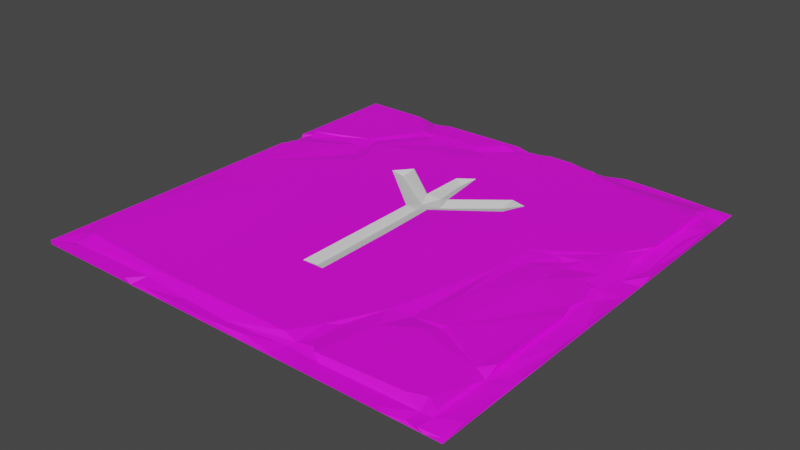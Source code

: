 # Source: Tiles_rune_02.blend  (saved by Blender 2.93.20; exported with 4.5.12 LTS)
import bpy
from mathutils import Matrix  # noqa: F401  (used for matrix-valued properties, if any)

bpy.ops.wm.read_factory_settings(use_empty=True)
scene = bpy.context.scene
scene.name = 'Scene'

# ---- collections
col_collection = bpy.data.collections.new('Collection'); scene.collection.children.link(col_collection)

# ---- images (referenced by path relative to the original .blend; pixels are not part of the script)
import os
ASSET_DIR = os.environ.get("B2B_ASSET_DIR", "")  # directory of the original .blend (textures are referenced by path, not embedded)
HERE = os.path.dirname(os.path.abspath(__file__))  # packed textures are extracted next to this script under _unpacked/

def load_image(name, relpath, width, height, colorspace="sRGB"):
    """Load a texture the original file referenced (path relative to the .blend, or extracted next to this script)."""
    p = next((c for c in (os.path.join(HERE, relpath), os.path.join(ASSET_DIR, relpath)) if relpath and os.path.exists(c)), "")
    if p:
        img = bpy.data.images.load(p, check_existing=True)
        img.name = name
    else:  # same state as the original file: an image datablock whose file is absent (Cycles renders it pink)
        img = bpy.data.images.new(name, width, height)
        img.source = "FILE"
        img.filepath = "//" + (relpath or name)
    img.colorspace_settings.name = colorspace
    return img
img_file335 = load_image('file335', 'Dungeons_Texture.psd', 1024, 1024, 'sRGB')

# ---- materials (node trees are filled in below, after node groups)
mat_lambert252 = bpy.data.materials.new('lambert252')
mat_lambert252.use_transparent_shadow = False
mat_lambert252.diffuse_color = (1.0, 1.0, 1.0, 1.0)
mat_lambert252.roughness = 0.5528
mat_rune = bpy.data.materials.new('rune')
mat_rune.use_transparent_shadow = False

# ---- node groups
ng_auto_smooth = bpy.data.node_groups.new('Auto Smooth', 'GeometryNodeTree')
_s = ng_auto_smooth.interface.new_socket(name='Geometry', in_out='OUTPUT', socket_type='NodeSocketGeometry')
_s = ng_auto_smooth.interface.new_socket(name='Geometry', in_out='INPUT', socket_type='NodeSocketGeometry')
_s = ng_auto_smooth.interface.new_socket(name='Angle', in_out='INPUT', socket_type='NodeSocketFloat')
_s.subtype = 'ANGLE'
_s.min_value = 0.0
_s.max_value = 3.142
ng_auto_smooth.is_modifier = True
_N = ng_auto_smooth.nodes; _L = ng_auto_smooth.links
n0 = _N.new('NodeGroupOutput'); n0.name = 'Group Output'; n0.location = (480, -100)
n1 = _N.new('NodeGroupInput'); n1.name = 'Group Input'; n1.location = (-420, -300)
n2 = _N.new('NodeGroupInput'); n2.name = 'Group Input.001'; n2.location = (-60, -100)
n3 = _N.new('GeometryNodeSetShadeSmooth'); n3.name = 'Set Shade Smooth'; n3.location = (120, -100)
n3.domain = 'EDGE'
n4 = _N.new('GeometryNodeSetShadeSmooth'); n4.name = 'Set Shade Smooth.001'; n4.location = (300, -100)
n5 = _N.new('GeometryNodeInputMeshEdgeAngle'); n5.name = 'Edge Angle'; n5.location = (-420, -220)
n6 = _N.new('GeometryNodeInputEdgeSmooth'); n6.name = 'Is Edge Smooth'; n6.location = (-60, -160)
n7 = _N.new('GeometryNodeInputShadeSmooth'); n7.name = 'Is Face Smooth'; n7.location = (-240, -340)
n8 = _N.new('FunctionNodeBooleanMath'); n8.name = 'Boolean Math'; n8.location = (-60, -220)
n9 = _N.new('FunctionNodeCompare'); n9.name = 'Compare'; n9.location = (-240, -180)
n9.operation = 'LESS_EQUAL'
_L.new(n5.outputs[0], n9.inputs[0])
_L.new(n4.outputs[0], n0.inputs[0])
_L.new(n1.outputs[1], n9.inputs[1])
_L.new(n9.outputs[0], n8.inputs[0])
_L.new(n7.outputs[0], n8.inputs[1])
_L.new(n2.outputs[0], n3.inputs[0])
_L.new(n6.outputs[0], n3.inputs[1])
_L.new(n3.outputs[0], n4.inputs[0])
_L.new(n8.outputs[0], n3.inputs[2])
n0.is_active_output = True

# ---- material node trees
mat_lambert252.use_nodes = True; mat_lambert252.node_tree.nodes.clear()
_N = mat_lambert252.node_tree.nodes; _L = mat_lambert252.node_tree.links
n0 = _N.new('ShaderNodeBsdfPrincipled'); n0.name = 'Principled BSDF'; n0.location = (10, 300)
n0.distribution = 'GGX'
n0.subsurface_method = 'BURLEY'
n0.inputs[2].default_value = 0.5528
n0.inputs[3].default_value = 1.45
n0.inputs[27].default_value = (0.0, 0.0, 0.0, 1.0)
n0.inputs[28].default_value = 1.0
n1 = _N.new('ShaderNodeOutputMaterial'); n1.name = 'Material Output'; n1.location = (300, 300)
n2 = _N.new('ShaderNodeNormalMap'); n2.name = 'Normal Map'; n2.location = (-300, -300)
n2.label = 'Normal/Map'
n3 = _N.new('ShaderNodeTexImage'); n3.name = 'Image Texture'; n3.location = (-300, 600)
n3.image = img_file335
_L.new(n0.outputs[0], n1.inputs[0])
_L.new(n2.outputs[0], n0.inputs[5])
_L.new(n3.outputs[0], n0.inputs[0])
n1.is_active_output = True
mat_rune.use_nodes = True; mat_rune.node_tree.nodes.clear()
_N = mat_rune.node_tree.nodes; _L = mat_rune.node_tree.links
n0 = _N.new('ShaderNodeBsdfPrincipled'); n0.name = 'Principled BSDF'; n0.location = (10, 300)
n0.distribution = 'GGX'
n0.subsurface_method = 'BURLEY'
n0.inputs[3].default_value = 1.45
n0.inputs[27].default_value = (0.0, 0.0, 0.0, 1.0)
n0.inputs[28].default_value = 1.0
n1 = _N.new('ShaderNodeOutputMaterial'); n1.name = 'Material Output'; n1.location = (300, 300)
_L.new(n0.outputs[0], n1.inputs[0])
n1.is_active_output = True

# ---- world
world_world = bpy.data.worlds.new('World'); scene.world = world_world
world_world.use_nodes = True; world_world.node_tree.nodes.clear()
_N = world_world.node_tree.nodes; _L = world_world.node_tree.links
n0 = _N.new('ShaderNodeOutputWorld'); n0.name = 'World Output'; n0.location = (300, 300)
n1 = _N.new('ShaderNodeBackground'); n1.name = 'Background'; n1.location = (10, 300)
n1.inputs[0].default_value = (0.05088, 0.05088, 0.05088, 1.0)
_L.new(n1.outputs[0], n0.inputs[0])
n0.is_active_output = True
world_world.color = (0.05088, 0.05088, 0.05088)
world_world.use_sun_shadow = False
world_world.sun_shadow_jitter_overblur = 0.0

# ---- meshes
me_mesh = bpy.data.meshes.new('Mesh')
me_mesh.from_pydata([(1.19, 0.04266, 4.998), (1.268, 3.725e-09, 5.0), (1.425, 0.01656, 4.972), (1.934, 0.04315, 4.995), (2.354, 0.03518, 4.987), (2.772, 0.03808, 4.949), (2.772, -3.725e-09, 5.0), (3.28, 1.863e-09, 5.0), (3.515, 0.04264, 4.998), (4.617, 0.02059, 4.977), (4.96, 0.01364, 4.96), (5.0, 0.0, 5.0), (3.142, 0.01946, 4.993), (4.377, 5.588e-09, 5.0), (-0.0006332, 0.04264, 4.998), (1.464, -3.725e-09, 5.0), (2.225, -5.588e-09, 5.0), (1.758, 1.863e-09, 5.0), (4.357, 0.04269, 4.998), (3.163, -5.588e-09, 5.0), (4.807, -7.451e-09, 5.0), (4.75, 0.03099, 4.992), (0.2216, 0.02412, 4.858), (2.46, 0.03045, 4.897), (0.118, 0.04468, 4.704), (1.328, 0.04198, 4.841), (1.953, 0.03407, 4.877), (0.3701, 0.04266, 4.859), (3.592, 0.04476, 4.862), (4.706, -0.0008, 2.44), (3.182, 0.04198, 4.838), (4.998, 4e-05, 4.55), (4.65, 0.03949, 4.838), (3.244, 0.0656, 4.775), (3.43, 0.0853, 4.752), (0.0, 0.0, 5.0), (4.622, 0.0946, 4.694), (3.079, 0.1006, 4.748), (4.767, 0.0764, 4.765), (4.993, 0.03389, 4.706), (0.3021, 0.1006, 4.694), (1.555, 0.08547, 4.745), (3.496, 0.09984, 4.819), (4.784, 0.04511, 4.842), (4.777, 0.08398, 4.33), (4.998, 4e-05, 4.081), (3.368, 0.08185, 4.33), (0.1394, 0.09985, 4.348), (3.369, 0.08406, 4.602), (0.1713, 0.06459, 3.621), (3.269, 0.1006, 4.439), (2.299, 0.1006, 4.24), (4.803, 0.04526, 4.177), (4.441, 0.1006, 4.767), (3.896, 0.09833, 3.986), (4.984, 0.02978, 4.14), (3.624, 0.1006, 4.185), (4.891, 0.03267, 4.022), (4.786, 0.05337, 3.95), (4.675, 0.09334, 4.13), (4.785, 0.09988, 3.987), (0.07866, 0.04341, 3.905), (0.1394, 0.09981, 3.803), (4.098, 0.08197, 3.838), (2.571, 0.1005, 3.739), (0.2102, 0.1006, 3.531), (4.998, 5e-05, 3.515), (0.001305, 0.04138, 3.905), (0.0, -5.588e-09, 3.612), (2.444, 0.06354, 3.676), (3.752, 0.06917, 3.821), (3.55, 0.1006, 3.876), (4.114, 0.1006, 3.785), (2.571, 0.1006, 2.822), (2.317, 0.1006, 3.739), (3.86, 0.1006, 2.586), (0.0, -5.588e-09, 2.868), (4.998, 0.04263, 3.358), (3.896, 0.1006, 3.331), (4.998, 5e-05, 2.421), (2.316, 0.1006, 2.176), (-0.0001678, 0.04267, 2.907), (0.1375, 0.05432, 2.768), (0.169, 0.08236, 3.076), (4.993, 0.02648, 2.979), (4.786, 0.05426, 2.986), (0.3384, 0.1006, 2.705), (4.785, 0.09984, 3.004), (2.426, 0.06162, 2.131), (4.998, 0.03726, 2.732), (4.771, 0.07654, 2.645), (4.773, 0.05471, 2.605), (1.132, -0.0008, 0.5653), (4.15, 0.09438, 2.385), (4.745, 0.0885, 2.804), (4.537, 0.08426, 2.297), (3.988, 0.08411, 2.371), (4.285, 0.1006, 2.586), (4.701, 0.06986, 2.369), (4.846, 0.0254, 2.48), (-0.0002518, 0.04262, 2.538), (4.258, 0.06265, 2.112), (4.819, 0.04048, 2.343), (4.991, 0.02632, 2.266), (4.311, 0.06583, 2.211), (4.821, 0.04198, 2.069), (0.1394, 0.09981, 2.495), (2.535, 0.08456, 2.095), (4.131, 0.08441, 2.075), (4.998, 5e-05, 1.952), (3.189, 0.1006, 1.651), (4.404, 0.09375, 2.004), (2.589, 0.059, 1.948), (4.746, 0.06749, 1.712), (-0.000267, 0.04265, 1.718), (4.586, 0.09973, 1.676), (4.661, 0.07266, 2.11), (0.1393, 0.0998, 1.713), (2.464, 0.06492, 1.768), (0.0, -1.863e-09, 1.737), (0.1174, 0.04534, 2.029), (4.796, 0.03571, 1.637), (2.571, 0.09963, 1.786), (2.315, 0.09989, 1.821), (4.998, 0.03413, 1.776), (2.372, 0.05138, 1.986), (3.097, 0.06129, 1.532), (0.1431, 0.06142, 1.625), (1.628, 0.1004, 1.587), (1.083, 0.1006, 1.623), (0.0441, 0.00651, 1.578), (4.76, 0.08635, 1.422), (1.773, 0.06311, 1.568), (0.2145, 0.06496, 1.439), (3.878, 0.1006, 2.177), (3.294, 0.1006, 1.397), (3.115, 0.1005, 1.351), (2.426, 0.06438, 1.349), (0.9746, 0.0846, 1.496), (4.998, 4e-05, 1.503), (0.7922, 0.1006, 1.295), (4.771, 0.05349, 1.057), (1.789, 0.1006, 1.396), (0.0, -1.863e-09, 1.386), (4.998, 2.5e-05, 0.7589), (-0.0002518, 0.04262, 1.366), (2.316, 0.1006, 1.297), (0.1375, 0.05432, 1.315), (1.119, 0.1006, 1.422), (0.1393, 0.0998, 1.313), (0.69, 0.07598, 1.256), (3.406, 0.1005, 0.2234), (0.4821, 0.08325, 1.196), (0.8104, 0.1001, 1.059), (0.9271, 0.07477, 1.225), (0.973, 0.1006, 1.186), (2.492, 0.1006, 1.168), (4.903, 0.01316, 1.659), (4.94, 0.04476, 0.8973), (5.0, 0.03103, 1.17), (0.1394, 0.09985, 0.423), (0.9058, 0.08331, 1.02), (-0.0001678, 0.04267, 0.837), (4.88, 0.02221, 0.915), (4.786, 0.05436, 0.6963), (3.951, 0.1006, 0.3408), (0.0, 0.0, 0.0), (1.429, 0.08702, 0.515), (4.998, 0.04263, 0.5442), (1.591, 0.08012, 0.6125), (1.982, 0.08394, 0.5119), (2.154, 0.1005, 0.6399), (2.172, 0.07002, 0.5328), (1.247, 0.07775, 0.5149), (1.282, 0.1006, 0.4594), (1.982, 0.1006, 0.3869), (4.785, 0.09982, 1.332), (4.785, 0.09978, 0.4775), (1.1, 0.09235, 0.4586), (1.155, 0.08472, 0.2429), (2.191, 0.06775, 0.3421), (1.119, 0.1006, 0.5681), (2.553, 0.09982, 0.1695), (0.1171, 0.04507, 0.1741), (4.802, 0.04273, 0.329), (0.1395, 0.09978, 0.1859), (2.42, 0.07023, 0.2339), (4.729, 0.07804, 0.2864), (-0.0004959, 0.04257, -0.0004807), (5.0, 1.863e-09, 0.3204), (3.406, 0.09984, 0.1695), (1.131, 0.04453, 0.1361), (1.137, 0.09754, 0.1731), (3.097, 0.09982, 0.1695), (0.9189, 0.09982, 0.1696), (2.325, 0.04143, 0.1605), (2.172, 0.09881, 0.171), (0.9902, 0.05412, 0.1683), (3.437, 0.04515, 0.1557), (3.729, 0.04476, 0.1358), (3.085, -0.0008, 0.3114), (2.559, 0.04515, 0.1557), (4.987, 0.02266, 0.1626), (1.229, 0.04462, 0.01779), (2.266, 0.04263, -0.0002823), (4.527, 0.0187, 0.07996), (3.007, 0.04262, -0.0002518), (4.823, 0.04334, 0.07892), (2.441, 9.313e-09, 0.0), (4.473, 1.863e-09, 0.0), (4.784, 0.04347, 0.1783), (0.995, -1.863e-09, 0.0), (3.71, 0.04256, -0.0001907), (0.7411, 0.04262, -0.0002518), (2.714, 0.04266, -0.0003014), (4.147, 0.0328, -0.001053), (1.347, -1.863e-09, 0.0), (3.456, 7.451e-09, 0.0), (4.659, 0.02117, 0.01725), (3.339, -1.863e-09, 0.0), (5.0, 0.0, 0.0)], [], [(5, 6, 12), (18, 8, 13), (3, 16, 4), (5, 4, 6), (3, 2, 17), (21, 9, 20), (0, 14, 35), (1, 0, 35), (2, 1, 15), (9, 18, 13), (20, 9, 13), (10, 21, 20), (10, 20, 11), (2, 15, 17), (6, 4, 16), (8, 7, 13), (8, 12, 7), (43, 9, 21), (6, 19, 12), (19, 7, 12), (5, 23, 4), (68, 1, 35), (68, 15, 1), (17, 16, 3), (19, 13, 7), (20, 31, 11), (22, 14, 27), (1, 25, 0), (25, 1, 2), (26, 2, 3), (30, 12, 8), (32, 18, 9), (29, 13, 19), (29, 20, 13), (25, 2, 26), (30, 5, 12), (28, 30, 8), (39, 10, 11), (15, 68, 17), (27, 14, 0), (25, 27, 0), (26, 3, 4), (23, 26, 4), (43, 32, 9), (68, 16, 17), (68, 6, 16), (30, 23, 5), (28, 8, 18), (43, 21, 10), (39, 43, 10), (31, 39, 11), (22, 24, 14), (28, 33, 30), (32, 28, 18), (27, 40, 22), (42, 34, 28), (53, 42, 32), (37, 23, 33), (42, 28, 32), (38, 32, 43), (25, 26, 41), (23, 30, 33), (33, 28, 34), (40, 24, 22), (23, 37, 26), (68, 19, 6), (41, 27, 25), (36, 53, 32), (38, 36, 32), (41, 40, 27), (37, 41, 26), (50, 51, 37), (51, 41, 37), (48, 33, 34), (33, 50, 37), (48, 34, 42), (44, 36, 38), (67, 14, 24), (51, 129, 41), (48, 50, 33), (61, 67, 24), (129, 40, 41), (45, 31, 20), (39, 31, 55), (43, 44, 38), (55, 43, 39), (46, 50, 48), (68, 29, 19), (42, 56, 48), (53, 54, 42), (40, 47, 24), (44, 53, 36), (24, 47, 61), (14, 67, 35), (45, 20, 29), (47, 49, 61), (55, 31, 45), (56, 42, 54), (40, 62, 47), (44, 54, 53), (43, 52, 44), (52, 59, 44), (52, 43, 55), (71, 51, 50), (46, 71, 50), (56, 46, 48), (47, 62, 49), (59, 54, 44), (55, 57, 52), (29, 66, 45), (60, 59, 52), (57, 58, 52), (71, 46, 56), (55, 45, 66), (70, 71, 56), (58, 60, 52), (54, 70, 56), (63, 70, 54), (59, 63, 54), (65, 62, 40), (87, 59, 60), (59, 72, 63), (64, 74, 51), (64, 51, 71), (77, 55, 66), (129, 65, 40), (129, 51, 74), (72, 70, 63), (87, 72, 59), (49, 67, 61), (62, 65, 49), (64, 69, 74), (77, 57, 55), (67, 68, 35), (87, 60, 58), (67, 81, 68), (49, 82, 67), (69, 80, 74), (69, 64, 73), (69, 88, 80), (78, 70, 72), (81, 67, 82), (68, 92, 29), (75, 71, 70), (78, 75, 70), (68, 81, 76), (77, 58, 57), (87, 58, 85), (83, 49, 65), (49, 83, 82), (77, 85, 58), (72, 97, 78), (79, 66, 29), (86, 83, 65), (80, 129, 74), (77, 84, 85), (84, 77, 66), (73, 64, 71), (129, 86, 65), (84, 66, 79), (96, 75, 78), (94, 72, 87), (94, 87, 85), (89, 84, 79), (93, 78, 97), (84, 91, 85), (93, 96, 78), (88, 69, 73), (76, 92, 68), (106, 82, 83), (94, 97, 72), (99, 91, 84), (94, 85, 91), (89, 99, 84), (82, 100, 81), (81, 100, 76), (90, 94, 91), (90, 95, 94), (75, 73, 71), (98, 95, 90), (99, 98, 91), (98, 90, 91), (103, 99, 89), (86, 106, 83), (75, 134, 73), (103, 89, 79), (96, 134, 75), (95, 97, 94), (103, 102, 99), (95, 104, 97), (103, 79, 109), (99, 102, 98), (101, 96, 93), (104, 93, 97), (110, 107, 73), (104, 101, 93), (95, 116, 104), (102, 95, 98), (134, 110, 73), (102, 116, 95), (108, 134, 96), (108, 96, 101), (105, 116, 102), (103, 105, 102), (88, 73, 107), (88, 125, 80), (120, 100, 82), (29, 109, 79), (111, 104, 116), (109, 105, 103), (100, 119, 76), (113, 116, 105), (111, 108, 101), (104, 111, 101), (112, 88, 107), (112, 125, 88), (120, 114, 100), (106, 86, 129), (100, 114, 119), (134, 108, 115), (111, 115, 108), (115, 111, 116), (126, 112, 107), (118, 125, 112), (106, 120, 82), (124, 157, 105), (109, 124, 105), (106, 117, 120), (110, 126, 107), (118, 112, 122), (119, 92, 76), (105, 121, 113), (157, 121, 105), (118, 123, 125), (128, 129, 80), (113, 115, 116), (117, 127, 120), (127, 114, 120), (118, 137, 123), (138, 106, 129), (112, 126, 122), (133, 127, 117), (131, 115, 113), (156, 118, 122), (80, 132, 128), (132, 125, 123), (125, 132, 80), (114, 130, 119), (148, 129, 128), (176, 134, 115), (156, 137, 118), (131, 113, 121), (159, 124, 139), (139, 124, 109), (131, 176, 115), (127, 130, 114), (159, 157, 124), (142, 132, 123), (134, 135, 110), (135, 126, 110), (130, 143, 119), (146, 142, 123), (121, 141, 131), (157, 141, 121), (143, 92, 119), (148, 138, 129), (137, 146, 123), (122, 126, 136), (127, 133, 130), (29, 139, 109), (140, 150, 117), (140, 117, 106), (132, 142, 128), (150, 133, 117), (128, 142, 148), (147, 130, 133), (140, 106, 138), (136, 156, 122), (144, 139, 29), (130, 147, 143), (176, 165, 134), (136, 126, 135), (176, 131, 141), (147, 145, 143), (149, 147, 133), (155, 142, 146), (151, 135, 134), (165, 151, 134), (135, 151, 136), (152, 133, 150), (142, 155, 148), (152, 149, 133), (138, 154, 140), (154, 138, 148), (155, 154, 148), (151, 156, 136), (152, 153, 149), (154, 150, 140), (156, 146, 137), (153, 150, 154), (160, 149, 153), (146, 156, 155), (153, 152, 150), (159, 139, 144), (161, 153, 154), (163, 141, 157), (159, 158, 157), (158, 163, 157), (147, 162, 145), (145, 162, 143), (176, 141, 164), (160, 147, 149), (166, 92, 143), (147, 183, 162), (194, 160, 153), (168, 158, 159), (143, 162, 166), (159, 144, 168), (155, 161, 154), (161, 181, 153), (181, 194, 153), (163, 164, 141), (155, 169, 167), (168, 163, 158), (168, 164, 163), (173, 181, 161), (155, 173, 161), (167, 173, 155), (171, 169, 155), (171, 155, 156), (168, 144, 189), (170, 169, 171), (160, 183, 147), (177, 176, 164), (184, 164, 168), (172, 170, 171), (175, 169, 170), (178, 181, 173), (174, 173, 167), (174, 178, 173), (175, 174, 167), (175, 167, 169), (177, 164, 184), (92, 200, 29), (179, 178, 174), (177, 165, 176), (180, 170, 172), (182, 172, 171), (189, 184, 168), (182, 171, 156), (160, 185, 183), (196, 170, 180), (187, 165, 177), (185, 160, 194), (178, 194, 181), (186, 180, 172), (182, 186, 172), (196, 175, 170), (187, 177, 184), (195, 196, 180), (183, 188, 162), (29, 200, 217), (29, 209, 144), (209, 189, 144), (186, 195, 180), (187, 184, 210), (197, 194, 178), (179, 197, 178), (192, 175, 196), (189, 210, 184), (199, 151, 165), (191, 197, 179), (174, 192, 179), (192, 174, 175), (151, 193, 156), (187, 205, 165), (192, 191, 179), (193, 182, 156), (205, 199, 165), (162, 188, 166), (202, 189, 220), (190, 193, 151), (207, 210, 189), (192, 196, 195), (193, 190, 198), (190, 151, 198), (182, 201, 186), (201, 182, 198), (182, 193, 198), (192, 195, 191), (151, 199, 198), (183, 185, 194), (183, 194, 197), (201, 195, 186), (202, 207, 189), (203, 191, 195), (204, 203, 195), (208, 204, 195), (201, 208, 195), (206, 214, 198), (217, 198, 199), (210, 205, 187), (209, 29, 217), (197, 213, 183), (198, 214, 201), (207, 218, 210), (92, 208, 200), (209, 220, 189), (211, 213, 197), (211, 197, 191), (203, 211, 191), (219, 206, 198), (217, 219, 198), (215, 199, 205), (218, 205, 210), (208, 201, 214), (212, 217, 199), (215, 212, 199), (220, 207, 202), (166, 211, 92), (216, 208, 92), (208, 219, 200), (219, 217, 200), (213, 188, 183), (216, 92, 211), (218, 215, 205), (220, 218, 207), (212, 215, 217), (188, 213, 166), (211, 203, 216), (203, 204, 216), (208, 216, 204), (214, 219, 208), (214, 206, 219), (215, 218, 209), (217, 215, 209), (218, 220, 209), (166, 213, 211)])
me_mesh.polygons.foreach_set('use_smooth', [True] * 438)
me_mesh.polygons.foreach_set('material_index', [0, 0, 0, 0, 0, 0, 0, 0, 0, 0, 0, 0, 0, 0, 0, 0, 0, 0, 0, 0, 0, 0, 0, 0, 0, 0, 0, 0, 0, 0, 0, 0, 0, 0, 0, 0, 0, 0, 0, 0, 0, 0, 0, 0, 0, 0, 0, 0, 0, 0, 0, 0, 0, 0, 0, 0, 0, 0, 0, 0, 0, 0, 0, 0, 0, 0, 0, 0, 0, 0, 0, 0, 0, 0, 0, 0, 0, 0, 0, 0, 0, 0, 0, 0, 0, 0, 0, 0, 0, 0, 0, 0, 0, 0, 0, 0, 0, 0, 0, 0, 0, 0, 0, 0, 0, 0, 0, 0, 0, 0, 0, 0, 0, 0, 0, 0, 0, 0, 0, 0, 0, 0, 0, 0, 0, 0, 0, 0, 0, 0, 0, 1, 0, 0, 0, 0, 0, 1, 1, 1, 0, 0, 0, 0, 0, 0, 0, 0, 0, 0, 0, 0, 0, 0, 0, 0, 0, 0, 0, 0, 0, 0, 0, 0, 0, 0, 0, 1, 0, 0, 0, 0, 0, 0, 0, 0, 0, 0, 0, 0, 0, 0, 0, 0, 0, 0, 0, 0, 0, 0, 0, 0, 0, 0, 0, 0, 0, 0, 0, 0, 0, 0, 0, 0, 1, 1, 0, 0, 0, 0, 0, 0, 0, 0, 1, 1, 0, 0, 0, 0, 0, 0, 1, 1, 0, 0, 0, 0, 1, 1, 0, 0, 0, 1, 0, 0, 0, 0, 1, 0, 1, 0, 0, 1, 1, 1, 1, 0, 0, 0, 1, 0, 0, 0, 0, 0, 0, 1, 0, 1, 0, 0, 0, 0, 0, 0, 1, 1, 0, 0, 0, 0, 1, 0, 0, 0, 0, 0, 0, 0, 0, 1, 0, 0, 0, 0, 0, 0, 0, 0, 0, 0, 0, 0, 0, 0, 0, 0, 1, 0, 0, 0, 0, 0, 0, 0, 0, 0, 0, 0, 0, 0, 0, 0, 0, 0, 0, 0, 0, 0, 0, 0, 0, 0, 0, 0, 0, 0, 0, 0, 0, 0, 0, 0, 0, 0, 0, 0, 0, 0, 0, 0, 0, 0, 0, 0, 0, 0, 0, 0, 0, 0, 0, 0, 0, 0, 0, 0, 0, 0, 0, 0, 0, 0, 0, 0, 0, 0, 0, 0, 0, 0, 0, 0, 0, 0, 0, 0, 0, 0, 0, 0, 0, 0, 0, 0, 0, 0, 0, 0, 0, 0, 0, 0, 0, 0, 0, 0, 0, 0, 0, 0, 0, 0, 0, 0, 0, 0, 0, 0, 0, 0, 0, 0, 0, 0, 0, 0, 0, 0, 0, 0, 0, 0, 0, 0, 0, 0, 0, 0, 0, 0, 0, 0, 0, 0, 0, 0])
_uv = me_mesh.uv_layers.new(name='map1')
_uv.uv.foreach_set('vector', [0.1998, 0.2786, 0.1998, 0.2786, 0.1998, 0.2786, 0.1998, 0.2786, 0.1998, 0.2786, 0.1998, 0.2786, 0.1998, 0.2786, 0.1998, 0.2786, 0.1998, 0.2786, 0.1998, 0.2786, 0.1998, 0.2786, 0.1998, 0.2786, 0.1998, 0.2786, 0.1998, 0.2786, 0.1998, 0.2786, 0.1998, 0.2786, 0.1998, 0.2786, 0.1998, 0.2786, 0.1998, 0.2786, 0.1998, 0.2786, 0.1998, 0.2786, 0.1998, 0.2786, 0.1998, 0.2786, 0.1998, 0.2786, 0.1998, 0.2786, 0.1998, 0.2786, 0.1998, 0.2786, 0.1998, 0.2786, 0.1998, 0.2786, 0.1998, 0.2786, 0.1998, 0.2786, 0.1998, 0.2786, 0.1998, 0.2786, 0.1998, 0.2786, 0.1998, 0.2786, 0.1998, 0.2786, 0.1998, 0.2786, 0.1998, 0.2786, 0.1998, 0.2786, 0.1998, 0.2786, 0.1998, 0.2786, 0.1998, 0.2786, 0.1998, 0.2786, 0.1998, 0.2786, 0.1998, 0.2786, 0.1998, 0.2786, 0.1998, 0.2786, 0.1998, 0.2786, 0.1998, 0.2786, 0.1998, 0.2786, 0.1998, 0.2786, 0.1998, 0.2786, 0.1998, 0.2786, 0.1998, 0.2786, 0.1998, 0.2786, 0.1998, 0.2786, 0.1998, 0.2786, 0.1998, 0.2786, 0.1998, 0.2786, 0.1998, 0.2786, 0.1998, 0.2786, 0.1998, 0.2786, 0.1998, 0.2786, 0.1998, 0.2786, 0.1998, 0.2786, 0.1998, 0.2786, 0.1998, 0.2786, 0.1998, 0.2786, 0.1998, 0.2786, 0.1998, 0.2786, 0.1998, 0.2786, 0.1998, 0.2786, 0.1998, 0.2786, 0.1998, 0.2786, 0.1998, 0.2786, 0.1998, 0.2786, 0.1998, 0.2786, 0.1998, 0.2786, 0.1998, 0.2786, 0.1998, 0.2786, 0.1998, 0.2786, 0.1998, 0.2786, 0.1998, 0.2786, 0.1998, 0.2786, 0.1998, 0.2786, 0.1998, 0.2786, 0.1998, 0.2786, 0.1998, 0.2786, 0.1998, 0.2786, 0.1998, 0.2786, 0.1998, 0.2786, 0.1998, 0.2786, 0.1998, 0.2786, 0.1998, 0.2786, 0.1998, 0.2786, 0.1998, 0.2786, 0.1998, 0.2786, 0.1998, 0.2786, 0.1998, 0.2786, 0.1998, 0.2786, 0.1998, 0.2786, 0.1998, 0.2786, 0.1998, 0.2786, 0.1998, 0.2786, 0.1998, 0.2786, 0.1998, 0.2786, 0.1998, 0.2786, 0.1998, 0.2786, 0.1998, 0.2786, 0.1998, 0.2786, 0.1998, 0.2786, 0.1998, 0.2786, 0.1998, 0.2786, 0.1998, 0.2786, 0.1998, 0.2786, 0.1998, 0.2786, 0.1998, 0.2786, 0.1998, 0.2786, 0.1998, 0.2786, 0.1998, 0.2786, 0.1998, 0.2786, 0.1998, 0.2786, 0.1998, 0.2786, 0.1998, 0.2786, 0.1998, 0.2786, 0.1998, 0.2786, 0.1998, 0.2786, 0.1998, 0.2786, 0.1998, 0.2786, 0.1998, 0.2786, 0.1998, 0.2786, 0.1998, 0.2786, 0.1998, 0.2786, 0.1998, 0.2786, 0.1998, 0.2786, 0.1998, 0.2786, 0.1998, 0.2786, 0.1998, 0.2786, 0.1998, 0.2786, 0.1998, 0.2786, 0.1998, 0.2786, 0.1998, 0.2786, 0.1998, 0.2786, 0.1998, 0.2786, 0.1998, 0.2786, 0.1998, 0.2786, 0.1998, 0.2786, 0.1998, 0.2786, 0.1998, 0.2786, 0.1998, 0.2786, 0.1998, 0.2786, 0.1998, 0.2786, 0.1998, 0.2786, 0.1998, 0.2786, 0.1998, 0.2786, 0.1998, 0.2786, 0.1998, 0.2786, 0.1998, 0.2786, 0.1998, 0.2786, 0.1998, 0.2786, 0.1998, 0.2786, 0.1998, 0.2786, 0.1998, 0.2786, 0.1998, 0.2786, 0.1998, 0.2786, 0.1998, 0.2786, 0.1998, 0.2786, 0.1998, 0.2786, 0.1998, 0.2786, 0.1998, 0.2786, 0.1998, 0.2786, 0.1998, 0.2786, 0.1998, 0.2786, 0.1998, 0.2786, 0.1998, 0.2786, 0.1998, 0.2786, 0.1998, 0.2786, 0.1998, 0.2786, 0.1998, 0.2786, 0.1998, 0.2786, 0.1998, 0.2786, 0.1998, 0.2786, 0.1998, 0.2786, 0.1998, 0.2786, 0.1998, 0.2786, 0.1998, 0.2786, 0.1998, 0.2786, 0.1998, 0.2786, 0.1998, 0.2786, 0.1998, 0.2786, 0.1998, 0.2786, 0.1998, 0.2786, 0.1998, 0.2786, 0.1998, 0.2786, 0.1998, 0.2786, 0.1998, 0.2786, 0.1998, 0.2786, 0.1998, 0.2786, 0.1998, 0.2786, 0.1998, 0.2786, 0.1998, 0.2786, 0.1998, 0.2786, 0.1998, 0.2786, 0.1998, 0.2786, 0.1998, 0.2786, 0.1998, 0.2786, 0.1998, 0.2786, 0.1998, 0.2786, 0.1998, 0.2786, 0.1998, 0.2786, 0.1998, 0.2786, 0.1998, 0.2786, 0.1998, 0.2786, 0.1998, 0.2988, 0.1998, 0.2988, 0.1998, 0.2988, 0.1998, 0.2988, 0.1998, 0.2988, 0.1998, 0.2988, 0.1998, 0.2786, 0.1998, 0.2786, 0.1998, 0.2786, 0.1998, 0.2786, 0.1998, 0.2786, 0.1998, 0.2786, 0.1998, 0.2786, 0.1998, 0.2786, 0.1998, 0.2786, 0.1998, 0.2786, 0.1998, 0.2786, 0.1998, 0.2786, 0.1998, 0.2786, 0.1998, 0.2786, 0.1998, 0.2786, 0.1998, 0.2988, 0.1998, 0.2988, 0.1998, 0.2988, 0.1998, 0.2786, 0.1998, 0.2786, 0.1998, 0.2786, 0.1998, 0.2786, 0.1998, 0.2786, 0.1998, 0.2786, 0.1998, 0.2988, 0.1998, 0.2988, 0.1998, 0.2988, 0.1998, 0.2786, 0.1998, 0.2786, 0.1998, 0.2786, 0.1998, 0.2786, 0.1998, 0.2786, 0.1998, 0.2786, 0.1998, 0.2786, 0.1998, 0.2786, 0.1998, 0.2786, 0.1998, 0.2786, 0.1998, 0.2786, 0.1998, 0.2786, 0.1998, 0.2786, 0.1998, 0.2786, 0.1998, 0.2786, 0.1998, 0.2786, 0.1998, 0.2786, 0.1998, 0.2786, 0.1998, 0.2786, 0.1998, 0.2786, 0.1998, 0.2786, 0.1998, 0.2988, 0.1998, 0.2988, 0.1998, 0.2988, 0.1998, 0.2786, 0.1998, 0.2786, 0.1998, 0.2786, 0.1998, 0.2988, 0.1998, 0.2988, 0.1998, 0.2988, 0.1998, 0.2786, 0.1998, 0.2786, 0.1998, 0.2786, 0.1998, 0.2786, 0.1998, 0.2786, 0.1998, 0.2786, 0.1998, 0.2786, 0.1998, 0.2786, 0.1998, 0.2786, 0.1998, 0.2786, 0.1998, 0.2786, 0.1998, 0.2786, 0.1998, 0.2786, 0.1998, 0.2786, 0.1998, 0.2786, 0.1998, 0.2988, 0.1998, 0.2988, 0.1998, 0.2988, 0.1998, 0.2786, 0.1998, 0.2786, 0.1998, 0.2786, 0.1998, 0.2988, 0.1998, 0.2988, 0.1998, 0.2988, 0.1998, 0.2786, 0.1998, 0.2786, 0.1998, 0.2786, 0.1998, 0.2786, 0.1998, 0.2786, 0.1998, 0.2786, 0.1998, 0.2786, 0.1998, 0.2786, 0.1998, 0.2786, 0.1998, 0.2988, 0.1998, 0.2988, 0.1998, 0.2988, 0.1998, 0.2786, 0.1998, 0.2786, 0.1998, 0.2786, 0.1998, 0.2786, 0.1998, 0.2786, 0.1998, 0.2786, 0.1998, 0.2786, 0.1998, 0.2786, 0.1998, 0.2786, 0.1998, 0.2988, 0.1998, 0.2988, 0.1998, 0.2988, 0.1998, 0.2786, 0.1998, 0.2786, 0.1998, 0.2786, 0.1998, 0.2786, 0.1998, 0.2786, 0.1998, 0.2786, 0.1998, 0.2786, 0.1998, 0.2786, 0.1998, 0.2786, 0.1998, 0.2786, 0.1998, 0.2786, 0.1998, 0.2786, 0.1998, 0.2786, 0.1998, 0.2786, 0.1998, 0.2786, 0.1998, 0.2786, 0.1998, 0.2786, 0.1998, 0.2786, 0.1998, 0.2786, 0.1998, 0.2786, 0.1998, 0.2786, 0.1998, 0.2786, 0.1998, 0.2786, 0.1998, 0.2786, 0.1998, 0.2786, 0.1998, 0.2786, 0.1998, 0.2786, 0.1998, 0.2786, 0.1998, 0.2786, 0.1998, 0.2786, 0.1998, 0.2988, 0.1998, 0.2988, 0.1998, 0.2988, 0.1998, 0.2786, 0.1998, 0.2786, 0.1998, 0.2786, 0.1998, 0.2988, 0.1998, 0.2988, 0.1998, 0.2988, 0.1998, 0.2988, 0.1998, 0.2988, 0.1998, 0.2988, 0.1998, 0.2988, 0.1998, 0.2988, 0.1998, 0.2988, 0.1998, 0.2988, 0.1998, 0.2988, 0.1998, 0.2988, 0.1998, 0.2786, 0.1998, 0.2786, 0.1998, 0.2786, 0.1998, 0.2988, 0.1998, 0.2988, 0.1998, 0.2988, 0.1998, 0.2988, 0.1998, 0.2988, 0.1998, 0.2988, 0.1998, 0.2786, 0.1998, 0.2786, 0.1998, 0.2786, 0.1998, 0.2988, 0.1998, 0.2988, 0.1998, 0.2988, 0.1998, 0.2786, 0.1998, 0.2786, 0.1998, 0.2786, 0.1998, 0.2786, 0.1998, 0.2786, 0.1998, 0.2786, 0.4728, 0.02998, 0.4728, 0.02998, 0.4728, 0.02998, 0.1998, 0.2786, 0.1998, 0.2786, 0.1998, 0.2786, 0.1998, 0.2786, 0.1998, 0.2786, 0.1998, 0.2786, 0.1998, 0.2786, 0.1998, 0.2786, 0.1998, 0.2786, 0.1998, 0.2786, 0.1998, 0.2786, 0.1998, 0.2786, 0.1998, 0.2786, 0.1998, 0.2786, 0.1998, 0.2786, 0.4728, 0.02998, 0.4728, 0.02998, 0.4728, 0.02998, 0.4728, 0.02998, 0.4728, 0.02998, 0.4728, 0.02998, 0.4728, 0.02998, 0.4728, 0.02998, 0.4728, 0.02998, 0.1998, 0.2988, 0.1998, 0.2988, 0.1998, 0.2988, 0.1998, 0.2786, 0.1998, 0.2786, 0.1998, 0.2786, 0.1998, 0.2786, 0.1998, 0.2786, 0.1998, 0.2786, 0.1998, 0.2786, 0.1998, 0.2786, 0.1998, 0.2786, 0.1998, 0.2786, 0.1998, 0.2786, 0.1998, 0.2786, 0.1998, 0.2786, 0.1998, 0.2786, 0.1998, 0.2786, 0.1998, 0.2786, 0.1998, 0.2786, 0.1998, 0.2786, 0.1998, 0.2786, 0.1998, 0.2786, 0.1998, 0.2786, 0.1998, 0.2786, 0.1998, 0.2786, 0.1998, 0.2786, 0.1998, 0.2786, 0.1998, 0.2786, 0.1998, 0.2786, 0.1998, 0.2786, 0.1998, 0.2786, 0.1998, 0.2786, 0.1998, 0.2988, 0.1998, 0.2988, 0.1998, 0.2988, 0.1998, 0.2786, 0.1998, 0.2786, 0.1998, 0.2786, 0.1998, 0.2988, 0.1998, 0.2988, 0.1998, 0.2988, 0.1998, 0.2988, 0.1998, 0.2988, 0.1998, 0.2988, 0.1998, 0.2786, 0.1998, 0.2786, 0.1998, 0.2786, 0.1998, 0.2786, 0.1998, 0.2786, 0.1998, 0.2786, 0.1998, 0.2988, 0.1998, 0.2988, 0.1998, 0.2988, 0.1998, 0.2988, 0.1998, 0.2988, 0.1998, 0.2988, 0.1998, 0.2786, 0.1998, 0.2786, 0.1998, 0.2786, 0.1998, 0.2786, 0.1998, 0.2786, 0.1998, 0.2786, 0.1998, 0.2988, 0.1998, 0.2988, 0.1998, 0.2988, 0.1998, 0.2786, 0.1998, 0.2786, 0.1998, 0.2786, 0.1998, 0.2786, 0.1998, 0.2786, 0.1998, 0.2786, 0.1998, 0.2988, 0.1998, 0.2988, 0.1998, 0.2988, 0.1998, 0.2786, 0.1998, 0.2786, 0.1998, 0.2786, 0.1998, 0.2988, 0.1998, 0.2988, 0.1998, 0.2988, 0.4728, 0.02998, 0.4728, 0.02998, 0.4728, 0.02998, 0.1998, 0.2786, 0.1998, 0.2786, 0.1998, 0.2786, 0.1998, 0.2786, 0.1998, 0.2786, 0.1998, 0.2786, 0.1998, 0.2988, 0.1998, 0.2988, 0.1998, 0.2988, 0.1998, 0.2786, 0.1998, 0.2786, 0.1998, 0.2786, 0.1998, 0.2786, 0.1998, 0.2786, 0.1998, 0.2786, 0.1998, 0.2786, 0.1998, 0.2786, 0.1998, 0.2786, 0.1998, 0.2786, 0.1998, 0.2786, 0.1998, 0.2786, 0.1998, 0.2786, 0.1998, 0.2786, 0.1998, 0.2786, 0.1998, 0.2786, 0.1998, 0.2786, 0.1998, 0.2786, 0.1998, 0.2786, 0.1998, 0.2786, 0.1998, 0.2786, 0.1998, 0.2988, 0.1998, 0.2988, 0.1998, 0.2988, 0.1998, 0.2786, 0.1998, 0.2786, 0.1998, 0.2786, 0.1998, 0.2786, 0.1998, 0.2786, 0.1998, 0.2786, 0.1998, 0.2786, 0.1998, 0.2786, 0.1998, 0.2786, 0.1998, 0.2786, 0.1998, 0.2786, 0.1998, 0.2786, 0.1998, 0.2988, 0.1998, 0.2988, 0.1998, 0.2988, 0.1998, 0.2988, 0.1998, 0.2988, 0.1998, 0.2988, 0.1998, 0.2786, 0.1998, 0.2786, 0.1998, 0.2786, 0.1998, 0.2786, 0.1998, 0.2786, 0.1998, 0.2786, 0.1998, 0.2988, 0.1998, 0.2988, 0.1998, 0.2988, 0.1998, 0.2786, 0.1998, 0.2786, 0.1998, 0.2786, 0.1998, 0.2988, 0.1998, 0.2988, 0.1998, 0.2988, 0.1998, 0.2786, 0.1998, 0.2786, 0.1998, 0.2786, 0.1998, 0.2786, 0.1998, 0.2786, 0.1998, 0.2786, 0.1998, 0.2988, 0.1998, 0.2988, 0.1998, 0.2988, 0.1998, 0.2988, 0.1998, 0.2988, 0.1998, 0.2988, 0.1998, 0.2988, 0.1998, 0.2988, 0.1998, 0.2988, 0.1998, 0.2988, 0.1998, 0.2988, 0.1998, 0.2988, 0.1998, 0.2988, 0.1998, 0.2988, 0.1998, 0.2988, 0.1998, 0.2786, 0.1998, 0.2786, 0.1998, 0.2786, 0.1998, 0.2988, 0.1998, 0.2988, 0.1998, 0.2988, 0.1998, 0.2786, 0.1998, 0.2786, 0.1998, 0.2786, 0.1998, 0.2786, 0.1998, 0.2786, 0.1998, 0.2786, 0.1998, 0.2786, 0.1998, 0.2786, 0.1998, 0.2786, 0.1998, 0.2786, 0.1998, 0.2786, 0.1998, 0.2786, 0.1998, 0.2786, 0.1998, 0.2786, 0.1998, 0.2786, 0.4728, 0.02998, 0.4728, 0.02998, 0.4728, 0.02998, 0.4728, 0.02998, 0.4728, 0.02998, 0.4728, 0.02998, 0.1998, 0.2786, 0.1998, 0.2786, 0.1998, 0.2786, 0.1998, 0.2786, 0.1998, 0.2786, 0.1998, 0.2786, 0.1998, 0.2988, 0.1998, 0.2988, 0.1998, 0.2988, 0.1998, 0.2786, 0.1998, 0.2786, 0.1998, 0.2786, 0.1998, 0.2786, 0.1998, 0.2786, 0.1998, 0.2786, 0.1998, 0.2786, 0.1998, 0.2786, 0.1998, 0.2786, 0.1998, 0.2786, 0.1998, 0.2786, 0.1998, 0.2786, 0.1998, 0.2988, 0.1998, 0.2988, 0.1998, 0.2988, 0.4728, 0.02998, 0.4728, 0.02998, 0.4728, 0.02998, 0.4728, 0.02998, 0.4728, 0.02998, 0.4728, 0.02998, 0.1998, 0.2786, 0.1998, 0.2786, 0.1998, 0.2786, 0.1998, 0.2988, 0.1998, 0.2988, 0.1998, 0.2988, 0.1998, 0.2786, 0.1998, 0.2786, 0.1998, 0.2786, 0.1998, 0.2786, 0.1998, 0.2786, 0.1998, 0.2786, 0.1998, 0.2786, 0.1998, 0.2786, 0.1998, 0.2786, 0.1998, 0.2786, 0.1998, 0.2786, 0.1998, 0.2786, 0.4728, 0.02998, 0.4728, 0.02998, 0.4728, 0.02998, 0.4728, 0.02998, 0.4728, 0.02998, 0.4728, 0.02998, 0.1998, 0.2786, 0.1998, 0.2786, 0.1998, 0.2786, 0.1998, 0.2786, 0.1998, 0.2786, 0.1998, 0.2786, 0.1998, 0.2786, 0.1998, 0.2786, 0.1998, 0.2786, 0.1998, 0.2786, 0.1998, 0.2786, 0.1998, 0.2786, 0.4728, 0.02998, 0.4728, 0.02998, 0.4728, 0.02998, 0.4728, 0.02998, 0.4728, 0.02998, 0.4728, 0.02998, 0.1998, 0.2786, 0.1998, 0.2786, 0.1998, 0.2786, 0.1998, 0.2786, 0.1998, 0.2786, 0.1998, 0.2786, 0.1998, 0.2786, 0.1998, 0.2786, 0.1998, 0.2786, 0.4728, 0.02998, 0.4728, 0.02998, 0.4728, 0.02998, 0.1998, 0.2988, 0.1998, 0.2988, 0.1998, 0.2988, 0.1998, 0.2786, 0.1998, 0.2786, 0.1998, 0.2786, 0.1998, 0.2786, 0.1998, 0.2786, 0.1998, 0.2786, 0.1998, 0.2786, 0.1998, 0.2786, 0.1998, 0.2786, 0.4728, 0.02998, 0.4728, 0.02998, 0.4728, 0.02998, 0.1998, 0.2988, 0.1998, 0.2988, 0.1998, 0.2988, 0.4728, 0.02998, 0.4728, 0.02998, 0.4728, 0.02998, 0.1998, 0.2786, 0.1998, 0.2786, 0.1998, 0.2786, 0.1998, 0.2786, 0.1998, 0.2786, 0.1998, 0.2786, 0.4728, 0.02998, 0.4728, 0.02998, 0.4728, 0.02998, 0.4728, 0.02998, 0.4728, 0.02998, 0.4728, 0.02998, 0.4728, 0.02998, 0.4728, 0.02998, 0.4728, 0.02998, 0.4728, 0.02998, 0.4728, 0.02998, 0.4728, 0.02998, 0.1998, 0.2786, 0.1998, 0.2786, 0.1998, 0.2786, 0.1998, 0.2988, 0.1998, 0.2988, 0.1998, 0.2988, 0.1998, 0.2786, 0.1998, 0.2786, 0.1998, 0.2786, 0.4728, 0.02998, 0.4728, 0.02998, 0.4728, 0.02998, 0.1998, 0.2786, 0.1998, 0.2786, 0.1998, 0.2786, 0.1998, 0.2786, 0.1998, 0.2786, 0.1998, 0.2786, 0.1998, 0.2786, 0.1998, 0.2786, 0.1998, 0.2786, 0.1998, 0.2786, 0.1998, 0.2786, 0.1998, 0.2786, 0.1998, 0.2786, 0.1998, 0.2786, 0.1998, 0.2786, 0.1998, 0.2786, 0.1998, 0.2786, 0.1998, 0.2786, 0.4728, 0.02998, 0.4728, 0.02998, 0.4728, 0.02998, 0.1998, 0.2988, 0.1998, 0.2988, 0.1998, 0.2988, 0.4728, 0.02998, 0.4728, 0.02998, 0.4728, 0.02998, 0.1998, 0.2786, 0.1998, 0.2786, 0.1998, 0.2786, 0.1998, 0.2988, 0.1998, 0.2988, 0.1998, 0.2988, 0.1998, 0.2786, 0.1998, 0.2786, 0.1998, 0.2786, 0.1998, 0.2786, 0.1998, 0.2786, 0.1998, 0.2786, 0.1998, 0.2786, 0.1998, 0.2786, 0.1998, 0.2786, 0.1998, 0.2786, 0.1998, 0.2786, 0.1998, 0.2786, 0.4728, 0.02998, 0.4728, 0.02998, 0.4728, 0.02998, 0.4728, 0.02998, 0.4728, 0.02998, 0.4728, 0.02998, 0.1998, 0.2786, 0.1998, 0.2786, 0.1998, 0.2786, 0.1998, 0.2786, 0.1998, 0.2786, 0.1998, 0.2786, 0.1998, 0.2786, 0.1998, 0.2786, 0.1998, 0.2786, 0.1998, 0.2988, 0.1998, 0.2988, 0.1998, 0.2988, 0.4728, 0.02998, 0.4728, 0.02998, 0.4728, 0.02998, 0.1998, 0.2786, 0.1998, 0.2786, 0.1998, 0.2786, 0.1998, 0.2988, 0.1998, 0.2988, 0.1998, 0.2988, 0.1998, 0.2786, 0.1998, 0.2786, 0.1998, 0.2786, 0.1998, 0.2988, 0.1998, 0.2988, 0.1998, 0.2988, 0.1998, 0.2988, 0.1998, 0.2988, 0.1998, 0.2988, 0.1998, 0.2786, 0.1998, 0.2786, 0.1998, 0.2786, 0.1998, 0.2786, 0.1998, 0.2786, 0.1998, 0.2786, 0.1998, 0.2988, 0.1998, 0.2988, 0.1998, 0.2988, 0.4728, 0.02998, 0.4728, 0.02998, 0.4728, 0.02998, 0.1998, 0.2786, 0.1998, 0.2786, 0.1998, 0.2786, 0.1998, 0.2786, 0.1998, 0.2786, 0.1998, 0.2786, 0.1998, 0.2786, 0.1998, 0.2786, 0.1998, 0.2786, 0.1998, 0.2988, 0.1998, 0.2988, 0.1998, 0.2988, 0.1998, 0.2988, 0.1998, 0.2988, 0.1998, 0.2988, 0.1998, 0.2988, 0.1998, 0.2988, 0.1998, 0.2988, 0.1998, 0.2988, 0.1998, 0.2988, 0.1998, 0.2988, 0.1998, 0.2786, 0.1998, 0.2786, 0.1998, 0.2786, 0.1998, 0.2988, 0.1998, 0.2988, 0.1998, 0.2988, 0.1998, 0.2786, 0.1998, 0.2786, 0.1998, 0.2786, 0.1998, 0.2786, 0.1998, 0.2786, 0.1998, 0.2786, 0.1998, 0.2786, 0.1998, 0.2786, 0.1998, 0.2786, 0.1998, 0.2786, 0.1998, 0.2786, 0.1998, 0.2786, 0.1998, 0.2988, 0.1998, 0.2988, 0.1998, 0.2988, 0.1998, 0.2786, 0.1998, 0.2786, 0.1998, 0.2786, 0.1998, 0.2786, 0.1998, 0.2786, 0.1998, 0.2786, 0.4728, 0.02998, 0.4728, 0.02998, 0.4728, 0.02998, 0.1998, 0.2786, 0.1998, 0.2786, 0.1998, 0.2786, 0.1998, 0.2988, 0.1998, 0.2988, 0.1998, 0.2988, 0.1998, 0.2988, 0.1998, 0.2988, 0.1998, 0.2988, 0.1998, 0.2786, 0.1998, 0.2786, 0.1998, 0.2786, 0.1998, 0.2786, 0.1998, 0.2786, 0.1998, 0.2786, 0.1998, 0.2786, 0.1998, 0.2786, 0.1998, 0.2786, 0.1998, 0.2786, 0.1998, 0.2786, 0.1998, 0.2786, 0.1998, 0.2786, 0.1998, 0.2786, 0.1998, 0.2786, 0.1998, 0.2786, 0.1998, 0.2786, 0.1998, 0.2786, 0.1998, 0.2786, 0.1998, 0.2786, 0.1998, 0.2786, 0.1998, 0.2786, 0.1998, 0.2786, 0.1998, 0.2786, 0.1998, 0.2786, 0.1998, 0.2786, 0.1998, 0.2786, 0.1998, 0.2786, 0.1998, 0.2786, 0.1998, 0.2786, 0.1998, 0.2786, 0.1998, 0.2786, 0.1998, 0.2786, 0.1998, 0.2786, 0.1998, 0.2786, 0.1998, 0.2786, 0.1998, 0.2988, 0.1998, 0.2988, 0.1998, 0.2988, 0.1998, 0.2786, 0.1998, 0.2786, 0.1998, 0.2786, 0.1998, 0.2786, 0.1998, 0.2786, 0.1998, 0.2786, 0.1998, 0.2786, 0.1998, 0.2786, 0.1998, 0.2786, 0.1998, 0.2786, 0.1998, 0.2786, 0.1998, 0.2786, 0.1998, 0.2786, 0.1998, 0.2786, 0.1998, 0.2786, 0.1998, 0.2988, 0.1998, 0.2988, 0.1998, 0.2988, 0.1998, 0.2786, 0.1998, 0.2786, 0.1998, 0.2786, 0.1998, 0.2988, 0.1998, 0.2988, 0.1998, 0.2988, 0.1998, 0.2786, 0.1998, 0.2786, 0.1998, 0.2786, 0.1998, 0.2786, 0.1998, 0.2786, 0.1998, 0.2786, 0.1998, 0.2786, 0.1998, 0.2786, 0.1998, 0.2786, 0.1998, 0.2988, 0.1998, 0.2988, 0.1998, 0.2988, 0.1998, 0.2988, 0.1998, 0.2988, 0.1998, 0.2988, 0.1998, 0.2988, 0.1998, 0.2988, 0.1998, 0.2988, 0.1998, 0.2988, 0.1998, 0.2988, 0.1998, 0.2988, 0.1998, 0.2786, 0.1998, 0.2786, 0.1998, 0.2786, 0.1998, 0.2786, 0.1998, 0.2786, 0.1998, 0.2786, 0.1998, 0.2786, 0.1998, 0.2786, 0.1998, 0.2786, 0.1998, 0.2786, 0.1998, 0.2786, 0.1998, 0.2786, 0.1998, 0.2786, 0.1998, 0.2786, 0.1998, 0.2786, 0.1998, 0.2786, 0.1998, 0.2786, 0.1998, 0.2786, 0.1998, 0.2786, 0.1998, 0.2786, 0.1998, 0.2786, 0.1998, 0.2786, 0.1998, 0.2786, 0.1998, 0.2786, 0.1998, 0.2786, 0.1998, 0.2786, 0.1998, 0.2786, 0.1998, 0.2786, 0.1998, 0.2786, 0.1998, 0.2786, 0.1998, 0.2786, 0.1998, 0.2786, 0.1998, 0.2786, 0.1998, 0.2786, 0.1998, 0.2786, 0.1998, 0.2786, 0.1998, 0.2786, 0.1998, 0.2786, 0.1998, 0.2786, 0.1998, 0.2786, 0.1998, 0.2786, 0.1998, 0.2786, 0.1998, 0.2786, 0.1998, 0.2786, 0.1998, 0.2786, 0.1998, 0.2988, 0.1998, 0.2988, 0.1998, 0.2988, 0.1998, 0.2786, 0.1998, 0.2786, 0.1998, 0.2786, 0.1998, 0.2786, 0.1998, 0.2786, 0.1998, 0.2786, 0.1998, 0.2786, 0.1998, 0.2786, 0.1998, 0.2786, 0.1998, 0.2988, 0.1998, 0.2988, 0.1998, 0.2988, 0.1998, 0.2786, 0.1998, 0.2786, 0.1998, 0.2786, 0.1998, 0.2786, 0.1998, 0.2786, 0.1998, 0.2786, 0.1998, 0.2988, 0.1998, 0.2988, 0.1998, 0.2988, 0.1998, 0.2988, 0.1998, 0.2988, 0.1998, 0.2988, 0.1998, 0.2786, 0.1998, 0.2786, 0.1998, 0.2786, 0.1998, 0.2786, 0.1998, 0.2786, 0.1998, 0.2786, 0.1998, 0.2786, 0.1998, 0.2786, 0.1998, 0.2786, 0.1998, 0.2786, 0.1998, 0.2786, 0.1998, 0.2786, 0.1998, 0.2786, 0.1998, 0.2786, 0.1998, 0.2786, 0.1998, 0.2786, 0.1998, 0.2786, 0.1998, 0.2786, 0.1998, 0.2786, 0.1998, 0.2786, 0.1998, 0.2786, 0.1998, 0.2786, 0.1998, 0.2786, 0.1998, 0.2786, 0.1998, 0.2786, 0.1998, 0.2786, 0.1998, 0.2786, 0.1998, 0.2786, 0.1998, 0.2786, 0.1998, 0.2786, 0.1998, 0.2786, 0.1998, 0.2786, 0.1998, 0.2786, 0.1998, 0.2786, 0.1998, 0.2786, 0.1998, 0.2786, 0.1998, 0.2786, 0.1998, 0.2786, 0.1998, 0.2786, 0.1998, 0.2786, 0.1998, 0.2786, 0.1998, 0.2786, 0.1998, 0.2988, 0.1998, 0.2988, 0.1998, 0.2988, 0.1998, 0.2786, 0.1998, 0.2786, 0.1998, 0.2786, 0.1998, 0.2786, 0.1998, 0.2786, 0.1998, 0.2786, 0.1998, 0.2786, 0.1998, 0.2786, 0.1998, 0.2786, 0.1998, 0.2786, 0.1998, 0.2786, 0.1998, 0.2786, 0.1998, 0.2988, 0.1998, 0.2988, 0.1998, 0.2988, 0.1998, 0.2988, 0.1998, 0.2988, 0.1998, 0.2988, 0.1998, 0.2786, 0.1998, 0.2786, 0.1998, 0.2786, 0.1998, 0.2786, 0.1998, 0.2786, 0.1998, 0.2786, 0.1998, 0.2988, 0.1998, 0.2988, 0.1998, 0.2988, 0.1998, 0.2786, 0.1998, 0.2786, 0.1998, 0.2786, 0.1998, 0.2786, 0.1998, 0.2786, 0.1998, 0.2786, 0.1998, 0.2786, 0.1998, 0.2786, 0.1998, 0.2786, 0.1998, 0.2786, 0.1998, 0.2786, 0.1998, 0.2786, 0.1998, 0.2786, 0.1998, 0.2786, 0.1998, 0.2786, 0.1998, 0.2786, 0.1998, 0.2786, 0.1998, 0.2786, 0.1998, 0.2786, 0.1998, 0.2786, 0.1998, 0.2786, 0.1998, 0.2786, 0.1998, 0.2786, 0.1998, 0.2786, 0.1998, 0.2786, 0.1998, 0.2786, 0.1998, 0.2786, 0.1998, 0.2786, 0.1998, 0.2786, 0.1998, 0.2786, 0.1998, 0.2786, 0.1998, 0.2786, 0.1998, 0.2786, 0.1998, 0.2786, 0.1998, 0.2786, 0.1998, 0.2786, 0.1998, 0.2786, 0.1998, 0.2786, 0.1998, 0.2786, 0.1998, 0.2786, 0.1998, 0.2786, 0.1998, 0.2786, 0.1998, 0.2786, 0.1998, 0.2786, 0.1998, 0.2786, 0.1998, 0.2786, 0.1998, 0.2786, 0.1998, 0.2786, 0.1998, 0.2786, 0.1998, 0.2786, 0.1998, 0.2786, 0.1998, 0.2786, 0.1998, 0.2786, 0.1998, 0.2786, 0.1998, 0.2786, 0.1998, 0.2786, 0.1998, 0.2786, 0.1998, 0.2786, 0.1998, 0.2786, 0.1998, 0.2786, 0.1998, 0.2786, 0.1998, 0.2786, 0.1998, 0.2786, 0.1998, 0.2786, 0.1998, 0.2786, 0.1998, 0.2786, 0.1998, 0.2786, 0.1998, 0.2786, 0.1998, 0.2786, 0.1998, 0.2786, 0.1998, 0.2786, 0.1998, 0.2786, 0.1998, 0.2786, 0.1998, 0.2786, 0.1998, 0.2786, 0.1998, 0.2786, 0.1998, 0.2786, 0.1998, 0.2786, 0.1998, 0.2786, 0.1998, 0.2786, 0.1998, 0.2786, 0.1998, 0.2786, 0.1998, 0.2786, 0.1998, 0.2786, 0.1998, 0.2786, 0.1998, 0.2786, 0.1998, 0.2786, 0.1998, 0.2786, 0.1998, 0.2786, 0.1998, 0.2786, 0.1998, 0.2786, 0.1998, 0.2786, 0.1998, 0.2786, 0.1998, 0.2786, 0.1998, 0.2786, 0.1998, 0.2786, 0.1998, 0.2786, 0.1998, 0.2786, 0.1998, 0.2786, 0.1998, 0.2786, 0.1998, 0.2786, 0.1998, 0.2786, 0.1998, 0.2786, 0.1998, 0.2786, 0.1998, 0.2786, 0.1998, 0.2786, 0.1998, 0.2786, 0.1998, 0.2786, 0.1998, 0.2786, 0.1998, 0.2786, 0.1998, 0.2786, 0.1998, 0.2786, 0.1998, 0.2786, 0.1998, 0.2786, 0.1998, 0.2786, 0.1998, 0.2786, 0.1998, 0.2786, 0.1998, 0.2786, 0.1998, 0.2786, 0.1998, 0.2786, 0.1998, 0.2786, 0.1998, 0.2786, 0.1998, 0.2786, 0.1998, 0.2786, 0.1998, 0.2786, 0.1998, 0.2786, 0.1998, 0.2786, 0.1998, 0.2786, 0.1998, 0.2786, 0.1998, 0.2786, 0.1998, 0.2786, 0.1998, 0.2786, 0.1998, 0.2786, 0.1998, 0.2786, 0.1998, 0.2786, 0.1998, 0.2786, 0.1998, 0.2786, 0.1998, 0.2786, 0.1998, 0.2786, 0.1998, 0.2786, 0.1998, 0.2786, 0.1998, 0.2786, 0.1998, 0.2786, 0.1998, 0.2786, 0.1998, 0.2786, 0.1998, 0.2786, 0.1998, 0.2786, 0.1998, 0.2786, 0.1998, 0.2786, 0.1998, 0.2786, 0.1998, 0.2786, 0.1998, 0.2786, 0.1998, 0.2786, 0.1998, 0.2786, 0.1998, 0.2786, 0.1998, 0.2786, 0.1998, 0.2786, 0.1998, 0.2786, 0.1998, 0.2786, 0.1998, 0.2786, 0.1998, 0.2786, 0.1998, 0.2786, 0.1998, 0.2786, 0.1998, 0.2786, 0.1998, 0.2786, 0.1998, 0.2786, 0.1998, 0.2786, 0.1998, 0.2786, 0.1998, 0.2786, 0.1998, 0.2786, 0.1998, 0.2786, 0.1998, 0.2786, 0.1998, 0.2786, 0.1998, 0.2786, 0.1998, 0.2786, 0.1998, 0.2786, 0.1998, 0.2786, 0.1998, 0.2786, 0.1998, 0.2786, 0.1998, 0.2786])
me_mesh.materials.append(mat_lambert252)
me_mesh.materials.append(mat_rune)
me_mesh.use_remesh_fix_poles = True
me_mesh.use_remesh_preserve_attributes = False
me_mesh.update()

# ---- objects
ob_sm_env_tiles_rune_02 = bpy.data.objects.new('SM_Env_Tiles_Rune_02', me_mesh)

# ---- transforms, parenting, visibility, modifiers, constraints
ob_sm_env_tiles_rune_02.location = (0.0, 0.0, 0.0)
ob_sm_env_tiles_rune_02.rotation_euler = (1.571, -0.0, 0.0)
ob_sm_env_tiles_rune_02.color = (0.8, 0.8, 0.8, 1.0)
_m = ob_sm_env_tiles_rune_02.modifiers.new('Auto Smooth', 'NODES')
_m.node_group = ng_auto_smooth

# ---- collection membership
col_collection.objects.link(ob_sm_env_tiles_rune_02)

# ---- scene / render settings (as saved in the file)
scene.frame_start = 1; scene.frame_end = 250; scene.frame_set(1)
scene.render.engine = 'BLENDER_EEVEE_NEXT'
scene.cycles.use_denoising = False
scene.cycles.samples = 128
scene.cycles.sampling_pattern = 'TABULATED_SOBOL'
scene.cycles.use_adaptive_sampling = False
scene.cycles.use_light_tree = False
scene.view_settings.view_transform = 'Filmic'
bpy.context.view_layer.update()

# ---- added for rendering (the .blend has no active camera and no usable light): camera, sun
cam_auto = bpy.data.cameras.new('AutoCamera')
cam_auto.lens = 50.0
cam_auto.sensor_width = 36.0
cam_auto.clip_end = 1000.0
ob_auto_camera = bpy.data.objects.new('AutoCamera', cam_auto)
scene.collection.objects.link(ob_auto_camera)
ob_auto_camera.location = (9.0439, -10.3525, 5.28524)
ob_auto_camera.rotation_euler = (1.09748, -7.21219e-08, 0.694738)
scene.camera = ob_auto_camera
light_auto_sun = bpy.data.lights.new('AutoSun', 'SUN')
light_auto_sun.energy = 3.0
light_auto_sun.angle = 0.0523599
ob_auto_sun = bpy.data.objects.new('AutoSun', light_auto_sun)
scene.collection.objects.link(ob_auto_sun)
ob_auto_sun.rotation_euler = (0.872665, 0.174533, 0.523599)
bpy.context.view_layer.update()
